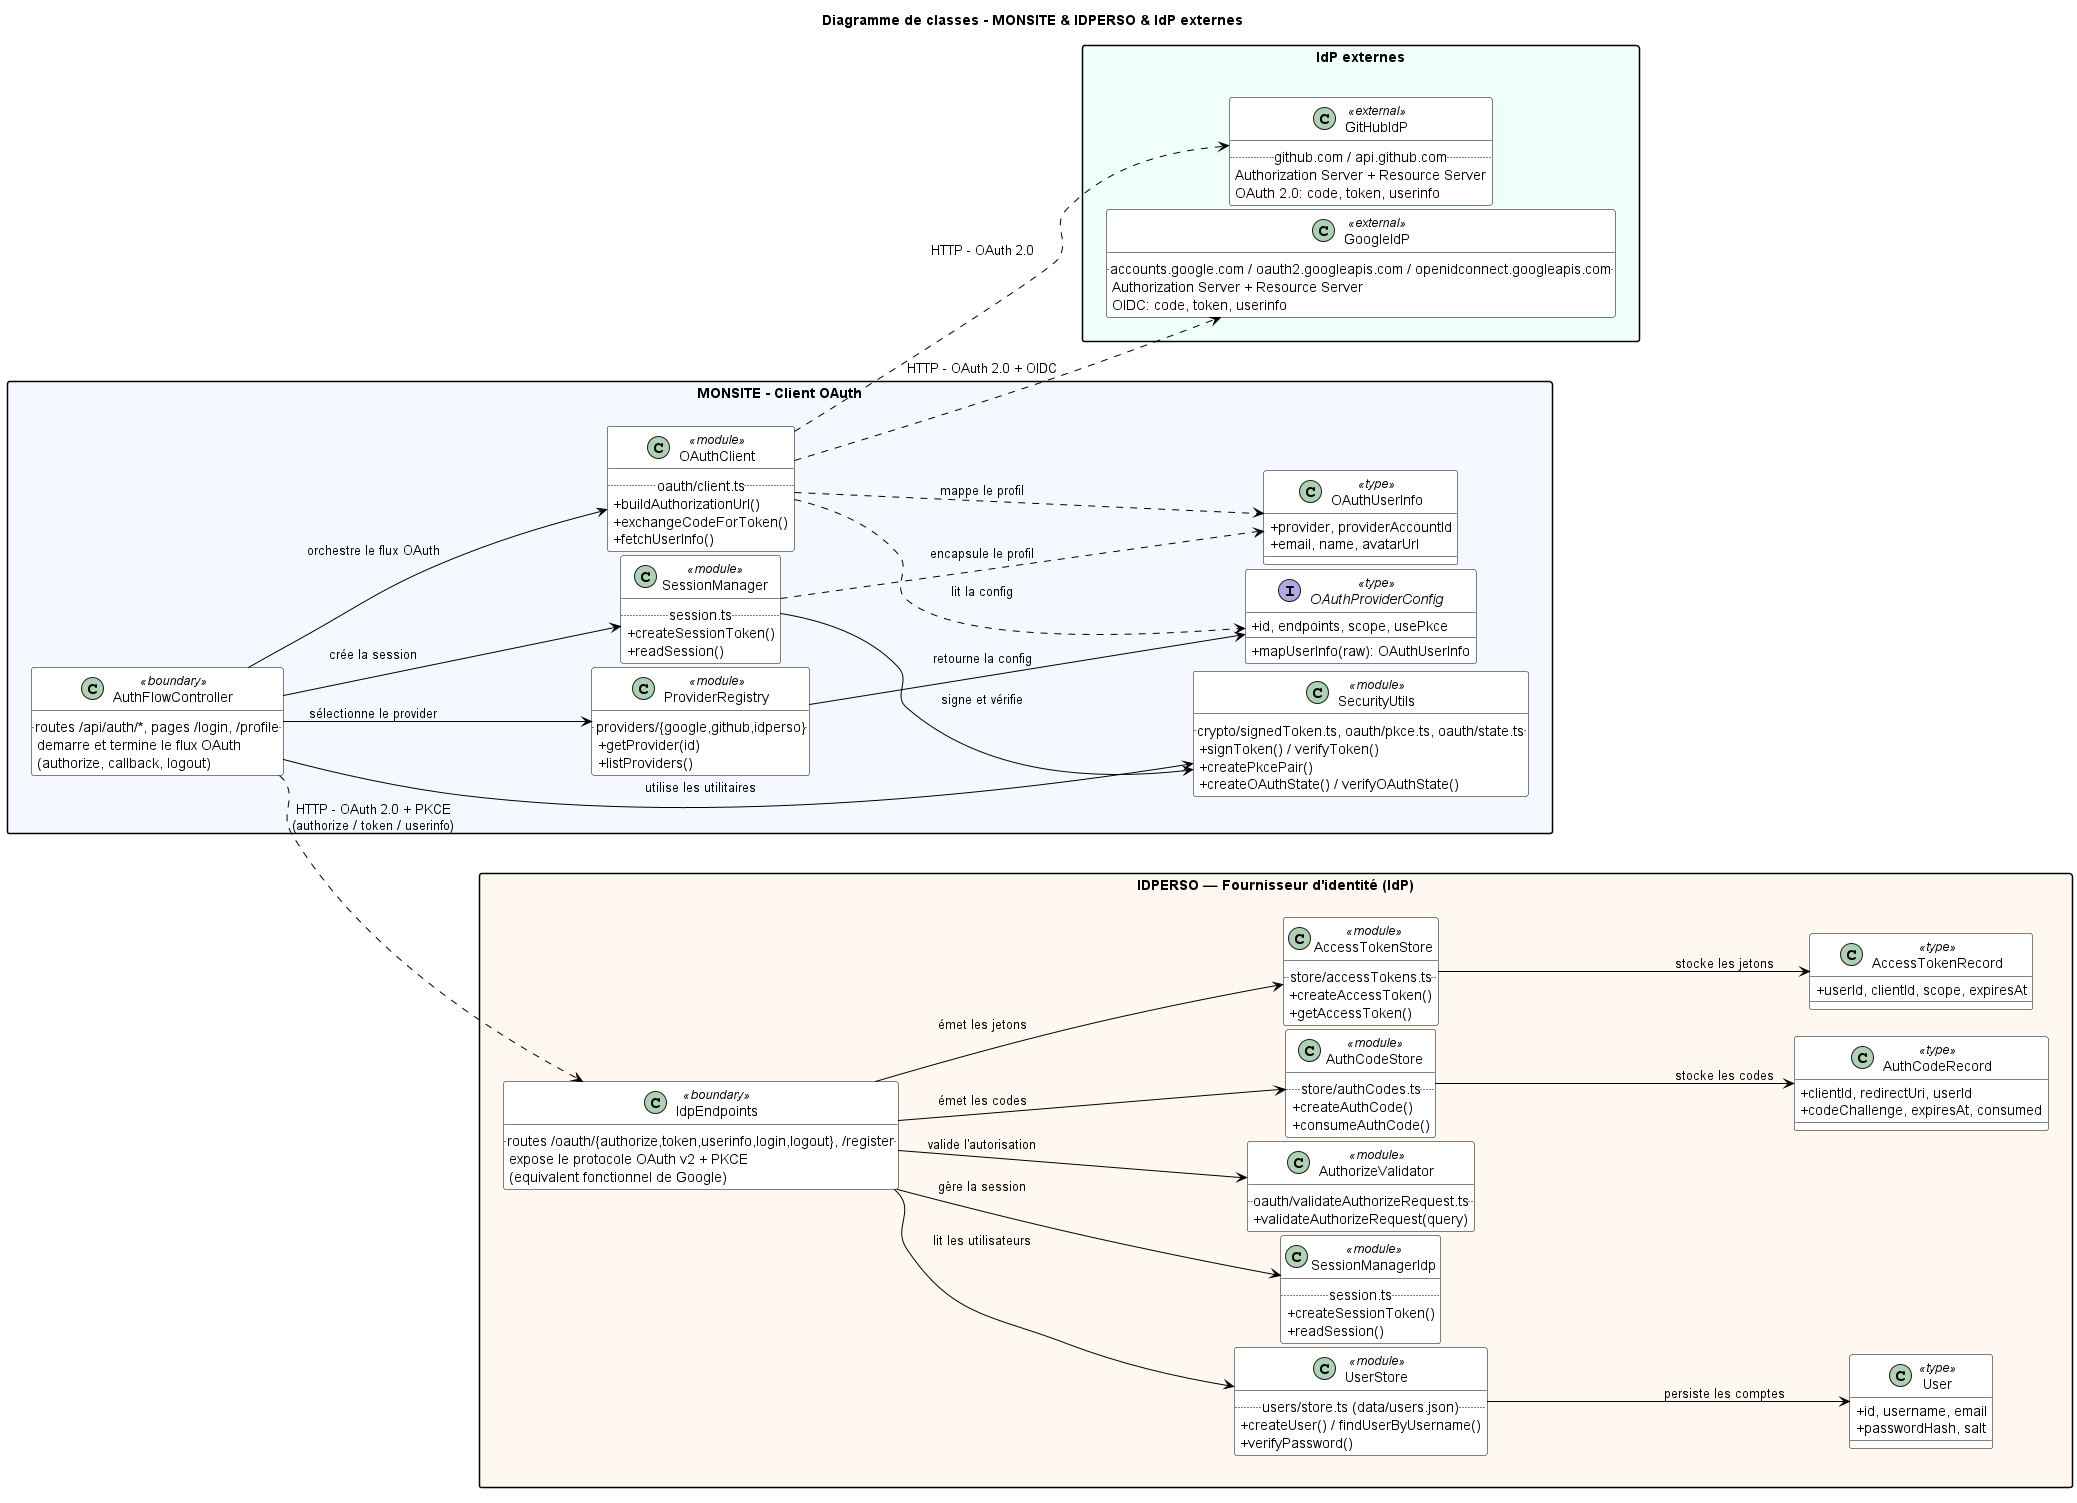

The diagram above was rendered by PlantUML. Its source (embedded in the PNG):
@startuml diagram_class
title Diagramme de classes - MONSITE & IDPERSO & IdP externes

'Style
left to right direction
skinparam classAttributeIconSize 0
skinparam packageStyle rectangle
skinparam shadowing false
skinparam class {
  BackgroundColor White
  BorderColor Black
  ArrowColor Black
}
' Modifier la distance entre les classes
skinparam nodesep 4
' Modifier la distance verticale entre les paquets
skinparam ranksep 10
' Modifier la distance horizontale entre les paquets
skinparam packageMargin 4

'Objets

'Paquetage MONSITE
package "MONSITE - Client OAuth" as MONSITE #F5F8FF{

  interface OAuthProviderConfig <<type>> {
    +id, endpoints, scope, usePkce
    +mapUserInfo(raw): OAuthUserInfo
  }

  class OAuthUserInfo <<type>> {
    +provider, providerAccountId
    +email, name, avatarUrl
  }

  class SecurityUtils <<module>> {
    .. crypto/signedToken.ts, oauth/pkce.ts, oauth/state.ts ..
    +signToken() / verifyToken()
    +createPkcePair()
    +createOAuthState() / verifyOAuthState()
  }

  class AuthFlowController <<boundary>> {
    .. routes /api/auth/*, pages /login, /profile ..
    demarre et termine le flux OAuth
    (authorize, callback, logout)
  }

  class OAuthClient <<module>> {
    .. oauth/client.ts ..
    +buildAuthorizationUrl()
    +exchangeCodeForToken()
    +fetchUserInfo()
  }

  class SessionManager <<module>> {
    .. session.ts ..
    +createSessionToken()
    +readSession()
  }

  class ProviderRegistry <<module>> {
    .. providers/{google,github,idperso} ..
    +getProvider(id)
    +listProviders()
  }
}

'Paquetage IDPERSO
package "IDPERSO — Fournisseur d'identité (IdP)" as IDPERSO #FFF8F0 {

  class AuthorizeValidator <<module>> {
    .. oauth/validateAuthorizeRequest.ts ..
    +validateAuthorizeRequest(query)
  }

  class AuthCodeStore <<module>> {
    .. store/authCodes.ts ..
    +createAuthCode()
    +consumeAuthCode()
  }
  class AuthCodeRecord <<type>> {
    +clientId, redirectUri, userId
    +codeChallenge, expiresAt, consumed
  }

  class AccessTokenStore <<module>> {
    .. store/accessTokens.ts ..
    +createAccessToken()
    +getAccessToken()
  }
  class AccessTokenRecord <<type>> {
    +userId, clientId, scope, expiresAt
  }

  class UserStore <<module>> {
    .. users/store.ts (data/users.json) ..
    +createUser() / findUserByUsername()
    +verifyPassword()
  }
  class User <<type>> {
    +id, username, email
    +passwordHash, salt
  }

  class SessionManagerIdp <<module>> {
    .. session.ts ..
    +createSessionToken()
    +readSession()
  }

  class IdpEndpoints <<boundary>> {
    .. routes /oauth/{authorize,token,userinfo,login,logout}, /register ..
    expose le protocole OAuth v2 + PKCE
    (equivalent fonctionnel de Google)
  }
}

'Paquetage IdP externes
package "IdP externes" as IDPEXT #F0FFF8 {

  class GoogleIdP <<external>> {
    .. accounts.google.com / oauth2.googleapis.com / openidconnect.googleapis.com ..
    Authorization Server + Resource Server
    OIDC: code, token, userinfo
  }

  class GitHubIdP <<external>> {
    .. github.com / api.github.com ..
    Authorization Server + Resource Server
    OAuth 2.0: code, token, userinfo
  }
}

'Relations

'Relations MONSITE
AuthFlowController --> ProviderRegistry : sélectionne le provider
AuthFlowController --> OAuthClient : orchestre le flux OAuth
AuthFlowController --> SecurityUtils : utilise les utilitaires
AuthFlowController --> SessionManager : crée la session
ProviderRegistry --> OAuthProviderConfig : retourne la config
OAuthClient ..> OAuthProviderConfig : lit la config
OAuthClient ..> OAuthUserInfo : mappe le profil
SessionManager --> SecurityUtils : signe et vérifie
SessionManager ..> OAuthUserInfo : encapsule le profil

'Relations IDPERSO
IdpEndpoints --> AuthorizeValidator : valide l'autorisation
IdpEndpoints --> AuthCodeStore : émet les codes
IdpEndpoints --> AccessTokenStore : émet les jetons
IdpEndpoints --> UserStore : lit les utilisateurs
IdpEndpoints --> SessionManagerIdp : gère la session
AuthCodeStore --> AuthCodeRecord : stocke les codes
AccessTokenStore --> AccessTokenRecord : stocke les jetons
UserStore --> User : persiste les comptes

'Relations inter-systèmes
OAuthClient ..> GoogleIdP : HTTP - OAuth 2.0 + OIDC
OAuthClient ..> GitHubIdP : HTTP - OAuth 2.0
AuthFlowController ..> IdpEndpoints : HTTP - OAuth 2.0 + PKCE\n(authorize / token / userinfo)

'Disposition
IDPEXT -down[hidden]-> MONSITE
MONSITE -down[hidden]-> IDPERSO

@enduml